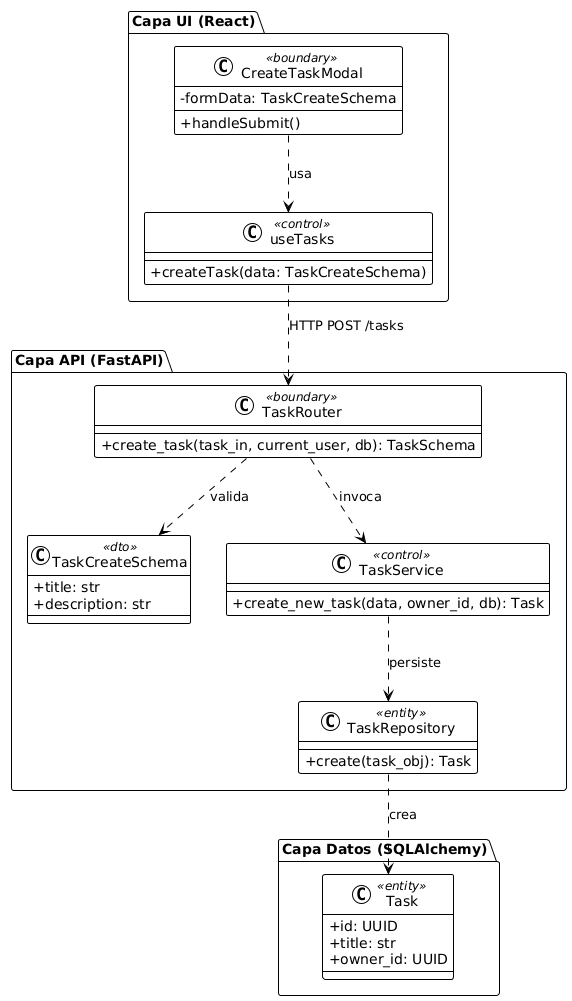

The diagram above was rendered by PlantUML. Its source (embedded in the PNG):
@startuml
!theme plain
skinparam classAttributeIconSize 0

package "Capa UI (React)" {
    class CreateTaskModal <<boundary>> {
        - formData: TaskCreateSchema
        + handleSubmit()
    }
    class useTasks <<control>> {
        + createTask(data: TaskCreateSchema)
    }
}

package "Capa API (FastAPI)" {
    class TaskRouter <<boundary>> {
        + create_task(task_in, current_user, db): TaskSchema
    }
    class TaskCreateSchema <<dto>> {
        + title: str
        + description: str
    }
    class TaskService <<control>> {
        + create_new_task(data, owner_id, db): Task
    }
    class TaskRepository <<entity>> {
        + create(task_obj): Task
    }
}

package "Capa Datos (SQLAlchemy)" {
    class Task <<entity>> {
        + id: UUID
        + title: str
        + owner_id: UUID
    }
}

CreateTaskModal ..> useTasks : usa
useTasks ..> TaskRouter : HTTP POST /tasks
TaskRouter ..> TaskCreateSchema : valida
TaskRouter ..> TaskService : invoca
TaskService ..> TaskRepository : persiste
TaskRepository ..> Task : crea
@enduml